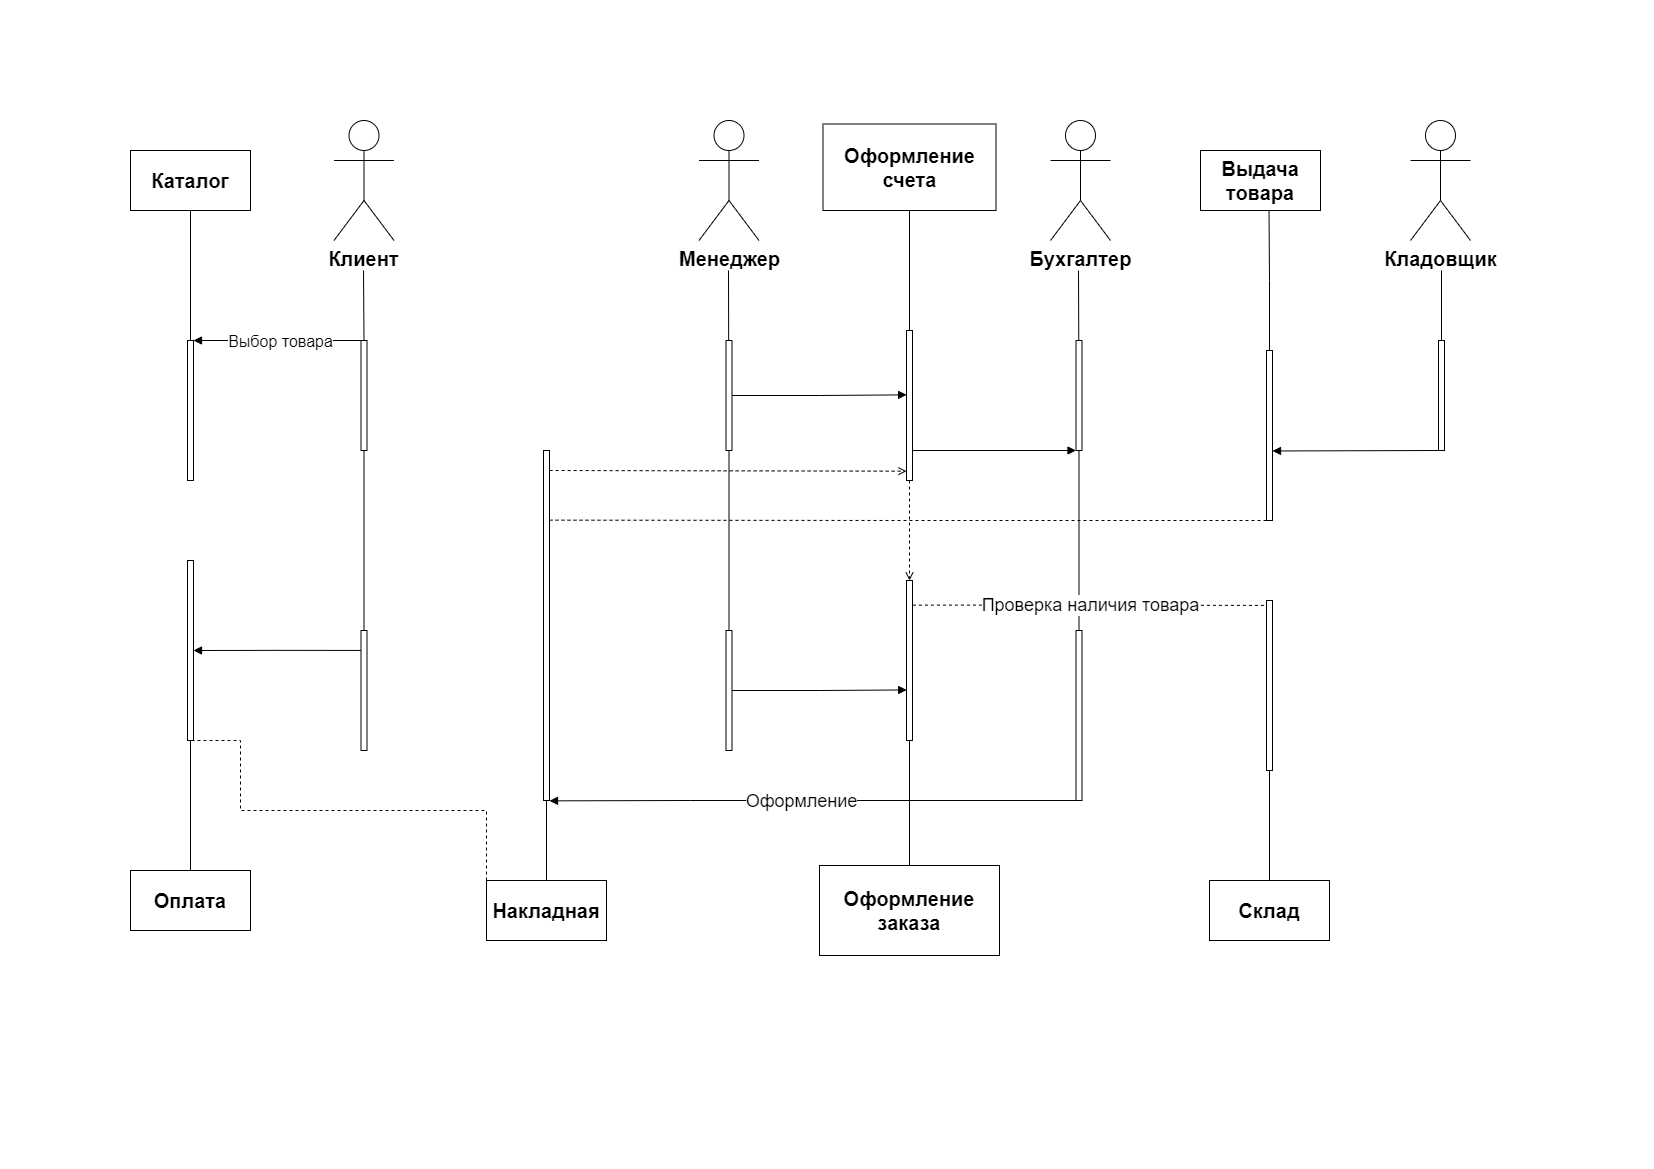

The diagram above was exported from draw.io. Its source (the exported page's mxGraphModel, read from the mxfile embedded in the PNG):
<mxGraphModel dx="1500" dy="774" grid="1" gridSize="10" guides="1" tooltips="1" connect="1" arrows="1" fold="1" page="1" pageScale="1" pageWidth="1654" pageHeight="1169" background="#FFFFFF" math="0" shadow="0">
  <root>
    <mxCell id="0" />
    <mxCell id="1" parent="0" />
    <mxCell id="hbtlOHFq4aCdc_K7-nN5-1" value="&lt;font style=&quot;font-size: 20px;&quot;&gt;&lt;b&gt;Менеджер&lt;/b&gt;&lt;/font&gt;" style="shape=umlActor;verticalLabelPosition=bottom;verticalAlign=top;html=1;outlineConnect=0;" parent="1" vertex="1">
      <mxGeometry x="698.5" y="120" width="60" height="120" as="geometry" />
    </mxCell>
    <mxCell id="hbtlOHFq4aCdc_K7-nN5-2" value="&lt;font style=&quot;font-size: 20px;&quot;&gt;&lt;b&gt;Бухгалтер&lt;/b&gt;&lt;/font&gt;" style="shape=umlActor;verticalLabelPosition=bottom;verticalAlign=top;html=1;outlineConnect=0;" parent="1" vertex="1">
      <mxGeometry x="1050" y="120" width="60" height="120" as="geometry" />
    </mxCell>
    <mxCell id="hbtlOHFq4aCdc_K7-nN5-3" value="&lt;b&gt;&lt;font style=&quot;font-size: 20px;&quot;&gt;Кладовщик&lt;/font&gt;&lt;/b&gt;" style="shape=umlActor;verticalLabelPosition=bottom;verticalAlign=top;html=1;outlineConnect=0;" parent="1" vertex="1">
      <mxGeometry x="1410" y="120" width="60" height="120" as="geometry" />
    </mxCell>
    <mxCell id="GsjE9fxIKpE5E79pNjjO-15" style="edgeStyle=orthogonalEdgeStyle;rounded=0;orthogonalLoop=1;jettySize=auto;html=1;entryX=0.5;entryY=0;entryDx=0;entryDy=0;endArrow=none;endFill=0;" parent="1" source="hbtlOHFq4aCdc_K7-nN5-15" target="GsjE9fxIKpE5E79pNjjO-13" edge="1">
      <mxGeometry relative="1" as="geometry" />
    </mxCell>
    <mxCell id="hbtlOHFq4aCdc_K7-nN5-15" value="" style="rounded=0;whiteSpace=wrap;html=1;" parent="1" vertex="1">
      <mxGeometry x="360.5" y="340" width="6" height="110" as="geometry" />
    </mxCell>
    <mxCell id="hbtlOHFq4aCdc_K7-nN5-17" value="&lt;font style=&quot;font-size: 20px;&quot;&gt;&lt;b&gt;Клиент&lt;/b&gt;&lt;/font&gt;" style="shape=umlActor;verticalLabelPosition=bottom;verticalAlign=top;html=1;outlineConnect=0;" parent="1" vertex="1">
      <mxGeometry x="333.5" y="120" width="60" height="120" as="geometry" />
    </mxCell>
    <mxCell id="hbtlOHFq4aCdc_K7-nN5-25" value="" style="endArrow=none;html=1;rounded=0;" parent="1" edge="1">
      <mxGeometry width="50" height="50" relative="1" as="geometry">
        <mxPoint x="363.5" y="340" as="sourcePoint" />
        <mxPoint x="363" y="270" as="targetPoint" />
      </mxGeometry>
    </mxCell>
    <mxCell id="hbtlOHFq4aCdc_K7-nN5-32" value="&lt;b style=&quot;font-size: 20px;&quot;&gt;&lt;font style=&quot;font-size: 20px;&quot;&gt;Оформление&lt;br&gt;счета&lt;/font&gt;&lt;/b&gt;" style="rounded=0;whiteSpace=wrap;html=1;" parent="1" vertex="1">
      <mxGeometry x="822.5" y="123.5" width="173" height="86.5" as="geometry" />
    </mxCell>
    <mxCell id="GsjE9fxIKpE5E79pNjjO-29" style="edgeStyle=orthogonalEdgeStyle;rounded=0;orthogonalLoop=1;jettySize=auto;html=1;entryX=0.5;entryY=1;entryDx=0;entryDy=0;endArrow=none;endFill=0;" parent="1" source="hbtlOHFq4aCdc_K7-nN5-33" target="GsjE9fxIKpE5E79pNjjO-23" edge="1">
      <mxGeometry relative="1" as="geometry" />
    </mxCell>
    <mxCell id="hbtlOHFq4aCdc_K7-nN5-33" value="&lt;font style=&quot;font-size: 20px;&quot;&gt;&lt;b&gt;Оформление&lt;br&gt;заказа&lt;br&gt;&lt;/b&gt;&lt;/font&gt;" style="rounded=0;whiteSpace=wrap;html=1;" parent="1" vertex="1">
      <mxGeometry x="819" y="865" width="180" height="90" as="geometry" />
    </mxCell>
    <mxCell id="GsjE9fxIKpE5E79pNjjO-28" style="edgeStyle=orthogonalEdgeStyle;rounded=0;orthogonalLoop=1;jettySize=auto;html=1;entryX=0.5;entryY=1;entryDx=0;entryDy=0;endArrow=none;endFill=0;" parent="1" source="hbtlOHFq4aCdc_K7-nN5-34" target="GsjE9fxIKpE5E79pNjjO-22" edge="1">
      <mxGeometry relative="1" as="geometry" />
    </mxCell>
    <mxCell id="GsjE9fxIKpE5E79pNjjO-90" style="edgeStyle=orthogonalEdgeStyle;rounded=0;orthogonalLoop=1;jettySize=auto;html=1;exitX=0;exitY=0;exitDx=0;exitDy=0;entryX=1;entryY=1;entryDx=0;entryDy=0;endArrow=none;endFill=0;dashed=1;" parent="1" source="hbtlOHFq4aCdc_K7-nN5-34" target="GsjE9fxIKpE5E79pNjjO-25" edge="1">
      <mxGeometry relative="1" as="geometry">
        <Array as="points">
          <mxPoint x="486" y="810" />
          <mxPoint x="240" y="810" />
          <mxPoint x="240" y="740" />
        </Array>
      </mxGeometry>
    </mxCell>
    <mxCell id="hbtlOHFq4aCdc_K7-nN5-34" value="&lt;font style=&quot;font-size: 20px;&quot;&gt;&lt;b&gt;Накладная&lt;/b&gt;&lt;/font&gt;" style="rounded=0;whiteSpace=wrap;html=1;" parent="1" vertex="1">
      <mxGeometry x="486" y="880" width="120" height="60" as="geometry" />
    </mxCell>
    <mxCell id="GsjE9fxIKpE5E79pNjjO-32" style="edgeStyle=orthogonalEdgeStyle;rounded=0;orthogonalLoop=1;jettySize=auto;html=1;entryX=0.5;entryY=1;entryDx=0;entryDy=0;endArrow=none;endFill=0;" parent="1" source="hbtlOHFq4aCdc_K7-nN5-35" target="GsjE9fxIKpE5E79pNjjO-25" edge="1">
      <mxGeometry relative="1" as="geometry" />
    </mxCell>
    <mxCell id="hbtlOHFq4aCdc_K7-nN5-35" value="&lt;font style=&quot;font-size: 20px;&quot;&gt;&lt;b&gt;Оплата&lt;/b&gt;&lt;/font&gt;" style="rounded=0;whiteSpace=wrap;html=1;" parent="1" vertex="1">
      <mxGeometry x="130" y="870" width="120" height="60" as="geometry" />
    </mxCell>
    <mxCell id="GsjE9fxIKpE5E79pNjjO-19" style="edgeStyle=orthogonalEdgeStyle;rounded=0;orthogonalLoop=1;jettySize=auto;html=1;entryX=0.5;entryY=0;entryDx=0;entryDy=0;endArrow=none;endFill=0;" parent="1" source="GsjE9fxIKpE5E79pNjjO-1" target="GsjE9fxIKpE5E79pNjjO-16" edge="1">
      <mxGeometry relative="1" as="geometry" />
    </mxCell>
    <mxCell id="GsjE9fxIKpE5E79pNjjO-1" value="" style="rounded=0;whiteSpace=wrap;html=1;" parent="1" vertex="1">
      <mxGeometry x="725.5" y="340" width="6" height="110" as="geometry" />
    </mxCell>
    <mxCell id="GsjE9fxIKpE5E79pNjjO-20" style="edgeStyle=orthogonalEdgeStyle;rounded=0;orthogonalLoop=1;jettySize=auto;html=1;entryX=0.5;entryY=0;entryDx=0;entryDy=0;endArrow=none;endFill=0;" parent="1" source="GsjE9fxIKpE5E79pNjjO-2" target="GsjE9fxIKpE5E79pNjjO-17" edge="1">
      <mxGeometry relative="1" as="geometry" />
    </mxCell>
    <mxCell id="GsjE9fxIKpE5E79pNjjO-2" value="" style="rounded=0;whiteSpace=wrap;html=1;" parent="1" vertex="1">
      <mxGeometry x="1075.5" y="340" width="6" height="110" as="geometry" />
    </mxCell>
    <mxCell id="GsjE9fxIKpE5E79pNjjO-3" value="" style="rounded=0;whiteSpace=wrap;html=1;" parent="1" vertex="1">
      <mxGeometry x="1438" y="340" width="6" height="110" as="geometry" />
    </mxCell>
    <mxCell id="GsjE9fxIKpE5E79pNjjO-4" value="" style="endArrow=none;html=1;rounded=0;" parent="1" edge="1">
      <mxGeometry width="50" height="50" relative="1" as="geometry">
        <mxPoint x="728.1600000000001" y="340" as="sourcePoint" />
        <mxPoint x="728" y="270" as="targetPoint" />
      </mxGeometry>
    </mxCell>
    <mxCell id="GsjE9fxIKpE5E79pNjjO-5" value="" style="endArrow=none;html=1;rounded=0;" parent="1" edge="1">
      <mxGeometry width="50" height="50" relative="1" as="geometry">
        <mxPoint x="1078.27" y="340" as="sourcePoint" />
        <mxPoint x="1078" y="270" as="targetPoint" />
      </mxGeometry>
    </mxCell>
    <mxCell id="GsjE9fxIKpE5E79pNjjO-31" style="edgeStyle=orthogonalEdgeStyle;rounded=0;orthogonalLoop=1;jettySize=auto;html=1;entryX=0.5;entryY=1;entryDx=0;entryDy=0;endArrow=none;endFill=0;" parent="1" source="GsjE9fxIKpE5E79pNjjO-7" target="GsjE9fxIKpE5E79pNjjO-24" edge="1">
      <mxGeometry relative="1" as="geometry" />
    </mxCell>
    <mxCell id="GsjE9fxIKpE5E79pNjjO-7" value="&lt;font style=&quot;font-size: 20px;&quot;&gt;&lt;b&gt;Склад&lt;/b&gt;&lt;/font&gt;" style="rounded=0;whiteSpace=wrap;html=1;" parent="1" vertex="1">
      <mxGeometry x="1209" y="880" width="120" height="60" as="geometry" />
    </mxCell>
    <mxCell id="GsjE9fxIKpE5E79pNjjO-100" style="edgeStyle=orthogonalEdgeStyle;rounded=0;orthogonalLoop=1;jettySize=auto;html=1;exitX=-0.017;exitY=0.166;exitDx=0;exitDy=0;entryX=1;entryY=0.5;entryDx=0;entryDy=0;exitPerimeter=0;endArrow=block;endFill=1;" parent="1" source="GsjE9fxIKpE5E79pNjjO-13" target="GsjE9fxIKpE5E79pNjjO-25" edge="1">
      <mxGeometry relative="1" as="geometry">
        <Array as="points" />
      </mxGeometry>
    </mxCell>
    <mxCell id="GsjE9fxIKpE5E79pNjjO-13" value="" style="rounded=0;whiteSpace=wrap;html=1;" parent="1" vertex="1">
      <mxGeometry x="360.5" y="630" width="6" height="120" as="geometry" />
    </mxCell>
    <mxCell id="GsjE9fxIKpE5E79pNjjO-16" value="" style="rounded=0;whiteSpace=wrap;html=1;" parent="1" vertex="1">
      <mxGeometry x="725.5" y="630" width="6" height="120" as="geometry" />
    </mxCell>
    <mxCell id="GsjE9fxIKpE5E79pNjjO-63" style="edgeStyle=orthogonalEdgeStyle;rounded=0;orthogonalLoop=1;jettySize=auto;html=1;exitX=0;exitY=1;exitDx=0;exitDy=0;entryX=1.327;entryY=1.001;entryDx=0;entryDy=0;entryPerimeter=0;endArrow=block;endFill=1;" parent="1" source="GsjE9fxIKpE5E79pNjjO-17" edge="1">
      <mxGeometry relative="1" as="geometry">
        <mxPoint x="549.002" y="800.35" as="targetPoint" />
        <mxPoint x="1073.54" y="799.9999999999997" as="sourcePoint" />
        <Array as="points">
          <mxPoint x="690" y="800" />
          <mxPoint x="690" y="800" />
        </Array>
      </mxGeometry>
    </mxCell>
    <mxCell id="GsjE9fxIKpE5E79pNjjO-64" value="&lt;font style=&quot;font-size: 18px;&quot;&gt;Оформление&lt;/font&gt;" style="edgeLabel;html=1;align=center;verticalAlign=middle;resizable=0;points=[];" parent="GsjE9fxIKpE5E79pNjjO-63" vertex="1" connectable="0">
      <mxGeometry x="0.0783" y="-2" relative="1" as="geometry">
        <mxPoint x="9" y="2" as="offset" />
      </mxGeometry>
    </mxCell>
    <mxCell id="GsjE9fxIKpE5E79pNjjO-17" value="" style="rounded=0;whiteSpace=wrap;html=1;" parent="1" vertex="1">
      <mxGeometry x="1075.5" y="630" width="6" height="170" as="geometry" />
    </mxCell>
    <mxCell id="GsjE9fxIKpE5E79pNjjO-22" value="" style="rounded=0;whiteSpace=wrap;html=1;" parent="1" vertex="1">
      <mxGeometry x="543" y="450" width="6" height="350" as="geometry" />
    </mxCell>
    <mxCell id="GsjE9fxIKpE5E79pNjjO-91" style="edgeStyle=orthogonalEdgeStyle;rounded=0;orthogonalLoop=1;jettySize=auto;html=1;exitX=1.07;exitY=0.154;exitDx=0;exitDy=0;entryX=0.273;entryY=0.029;entryDx=0;entryDy=0;entryPerimeter=0;exitPerimeter=0;dashed=1;endArrow=none;endFill=0;" parent="1" source="GsjE9fxIKpE5E79pNjjO-23" target="GsjE9fxIKpE5E79pNjjO-24" edge="1">
      <mxGeometry relative="1" as="geometry">
        <mxPoint x="1266.002" y="604.93" as="targetPoint" />
        <mxPoint x="912.3600000000002" y="585.0000000000006" as="sourcePoint" />
        <Array as="points" />
      </mxGeometry>
    </mxCell>
    <mxCell id="GsjE9fxIKpE5E79pNjjO-92" value="&lt;font style=&quot;font-size: 18px;&quot;&gt;Проверка наличия товара&lt;/font&gt;" style="edgeLabel;html=1;align=center;verticalAlign=middle;resizable=0;points=[];" parent="GsjE9fxIKpE5E79pNjjO-91" vertex="1" connectable="0">
      <mxGeometry x="0.1298" y="1" relative="1" as="geometry">
        <mxPoint x="-24" as="offset" />
      </mxGeometry>
    </mxCell>
    <mxCell id="GsjE9fxIKpE5E79pNjjO-23" value="" style="rounded=0;whiteSpace=wrap;html=1;" parent="1" vertex="1">
      <mxGeometry x="906" y="580" width="6" height="160" as="geometry" />
    </mxCell>
    <mxCell id="GsjE9fxIKpE5E79pNjjO-24" value="" style="rounded=0;whiteSpace=wrap;html=1;" parent="1" vertex="1">
      <mxGeometry x="1266" y="600" width="6" height="170" as="geometry" />
    </mxCell>
    <mxCell id="GsjE9fxIKpE5E79pNjjO-25" value="" style="rounded=0;whiteSpace=wrap;html=1;" parent="1" vertex="1">
      <mxGeometry x="187" y="560" width="6" height="180" as="geometry" />
    </mxCell>
    <mxCell id="GsjE9fxIKpE5E79pNjjO-38" value="&lt;b&gt;&lt;font style=&quot;font-size: 20px;&quot;&gt;Каталог&lt;/font&gt;&lt;/b&gt;" style="rounded=0;whiteSpace=wrap;html=1;" parent="1" vertex="1">
      <mxGeometry x="130" y="150" width="120" height="60" as="geometry" />
    </mxCell>
    <mxCell id="GsjE9fxIKpE5E79pNjjO-41" style="edgeStyle=orthogonalEdgeStyle;rounded=0;orthogonalLoop=1;jettySize=auto;html=1;entryX=0.5;entryY=1;entryDx=0;entryDy=0;endArrow=none;endFill=0;" parent="1" source="GsjE9fxIKpE5E79pNjjO-40" target="GsjE9fxIKpE5E79pNjjO-38" edge="1">
      <mxGeometry relative="1" as="geometry" />
    </mxCell>
    <mxCell id="GsjE9fxIKpE5E79pNjjO-40" value="" style="rounded=0;whiteSpace=wrap;html=1;" parent="1" vertex="1">
      <mxGeometry x="187" y="340" width="6" height="140" as="geometry" />
    </mxCell>
    <mxCell id="GsjE9fxIKpE5E79pNjjO-43" value="" style="endArrow=block;html=1;rounded=0;entryX=1;entryY=0;entryDx=0;entryDy=0;exitX=0;exitY=0;exitDx=0;exitDy=0;endFill=1;" parent="1" source="hbtlOHFq4aCdc_K7-nN5-15" target="GsjE9fxIKpE5E79pNjjO-40" edge="1">
      <mxGeometry width="50" height="50" relative="1" as="geometry">
        <mxPoint x="381" y="319.9" as="sourcePoint" />
        <mxPoint x="214.336" y="340" as="targetPoint" />
      </mxGeometry>
    </mxCell>
    <mxCell id="GsjE9fxIKpE5E79pNjjO-44" value="&lt;font style=&quot;font-size: 16px;&quot;&gt;Выбор товара&lt;/font&gt;" style="edgeLabel;html=1;align=center;verticalAlign=middle;resizable=0;points=[];" parent="GsjE9fxIKpE5E79pNjjO-43" vertex="1" connectable="0">
      <mxGeometry x="0.2412" y="-3" relative="1" as="geometry">
        <mxPoint x="23" y="3" as="offset" />
      </mxGeometry>
    </mxCell>
    <mxCell id="GsjE9fxIKpE5E79pNjjO-46" value="" style="rounded=0;whiteSpace=wrap;html=1;" parent="1" vertex="1">
      <mxGeometry x="906" y="330" width="6" height="150" as="geometry" />
    </mxCell>
    <mxCell id="GsjE9fxIKpE5E79pNjjO-49" value="" style="endArrow=none;html=1;rounded=0;exitX=0.5;exitY=0;exitDx=0;exitDy=0;entryX=0.5;entryY=1;entryDx=0;entryDy=0;endFill=0;" parent="1" source="GsjE9fxIKpE5E79pNjjO-46" target="hbtlOHFq4aCdc_K7-nN5-32" edge="1">
      <mxGeometry width="50" height="50" relative="1" as="geometry">
        <mxPoint x="880" y="320" as="sourcePoint" />
        <mxPoint x="930" y="270" as="targetPoint" />
      </mxGeometry>
    </mxCell>
    <mxCell id="GsjE9fxIKpE5E79pNjjO-55" value="" style="edgeStyle=orthogonalEdgeStyle;rounded=0;orthogonalLoop=1;jettySize=auto;html=1;entryX=0.033;entryY=0.684;entryDx=0;entryDy=0;entryPerimeter=0;endArrow=block;endFill=1;" parent="1" source="GsjE9fxIKpE5E79pNjjO-16" target="GsjE9fxIKpE5E79pNjjO-23" edge="1">
      <mxGeometry relative="1" as="geometry" />
    </mxCell>
    <mxCell id="GsjE9fxIKpE5E79pNjjO-56" style="edgeStyle=orthogonalEdgeStyle;rounded=0;orthogonalLoop=1;jettySize=auto;html=1;entryX=0.022;entryY=0.429;entryDx=0;entryDy=0;entryPerimeter=0;endArrow=block;endFill=1;" parent="1" source="GsjE9fxIKpE5E79pNjjO-1" target="GsjE9fxIKpE5E79pNjjO-46" edge="1">
      <mxGeometry relative="1" as="geometry" />
    </mxCell>
    <mxCell id="GsjE9fxIKpE5E79pNjjO-58" style="edgeStyle=orthogonalEdgeStyle;rounded=0;orthogonalLoop=1;jettySize=auto;html=1;dashed=1;endArrow=open;endFill=0;entryX=0.5;entryY=0;entryDx=0;entryDy=0;" parent="1" source="GsjE9fxIKpE5E79pNjjO-46" target="GsjE9fxIKpE5E79pNjjO-23" edge="1">
      <mxGeometry relative="1" as="geometry">
        <mxPoint x="909" y="578" as="targetPoint" />
      </mxGeometry>
    </mxCell>
    <mxCell id="GsjE9fxIKpE5E79pNjjO-61" value="" style="endArrow=block;html=1;rounded=0;entryX=0;entryY=1;entryDx=0;entryDy=0;exitX=1.222;exitY=0.8;exitDx=0;exitDy=0;exitPerimeter=0;endFill=1;" parent="1" target="GsjE9fxIKpE5E79pNjjO-2" edge="1">
      <mxGeometry width="50" height="50" relative="1" as="geometry">
        <mxPoint x="912.0020000000001" y="450" as="sourcePoint" />
        <mxPoint x="1074.17" y="450" as="targetPoint" />
      </mxGeometry>
    </mxCell>
    <mxCell id="GsjE9fxIKpE5E79pNjjO-67" value="" style="endArrow=open;html=1;rounded=0;entryX=0;entryY=0.128;entryDx=0;entryDy=0;entryPerimeter=0;exitX=1.025;exitY=0.428;exitDx=0;exitDy=0;exitPerimeter=0;endFill=0;dashed=1;" parent="1" edge="1">
      <mxGeometry width="50" height="50" relative="1" as="geometry">
        <mxPoint x="549.1499999999999" y="469.99999999999994" as="sourcePoint" />
        <mxPoint x="906" y="470.6799999999998" as="targetPoint" />
      </mxGeometry>
    </mxCell>
    <mxCell id="GsjE9fxIKpE5E79pNjjO-70" value="&lt;font style=&quot;font-size: 20px;&quot;&gt;&lt;b&gt;Выдача&lt;br&gt;товара&lt;br&gt;&lt;/b&gt;&lt;/font&gt;" style="rounded=0;whiteSpace=wrap;html=1;" parent="1" vertex="1">
      <mxGeometry x="1200" y="150" width="120" height="60" as="geometry" />
    </mxCell>
    <mxCell id="GsjE9fxIKpE5E79pNjjO-71" value="" style="rounded=0;whiteSpace=wrap;html=1;" parent="1" vertex="1">
      <mxGeometry x="1266" y="350" width="6" height="170" as="geometry" />
    </mxCell>
    <mxCell id="GsjE9fxIKpE5E79pNjjO-72" style="edgeStyle=orthogonalEdgeStyle;rounded=0;orthogonalLoop=1;jettySize=auto;html=1;entryX=0.571;entryY=0.994;entryDx=0;entryDy=0;entryPerimeter=0;endArrow=none;endFill=0;" parent="1" source="GsjE9fxIKpE5E79pNjjO-71" target="GsjE9fxIKpE5E79pNjjO-70" edge="1">
      <mxGeometry relative="1" as="geometry" />
    </mxCell>
    <mxCell id="GsjE9fxIKpE5E79pNjjO-74" value="" style="endArrow=block;html=1;rounded=0;exitX=0;exitY=1;exitDx=0;exitDy=0;entryX=1.002;entryY=0.591;entryDx=0;entryDy=0;entryPerimeter=0;endFill=1;" parent="1" source="GsjE9fxIKpE5E79pNjjO-3" target="GsjE9fxIKpE5E79pNjjO-71" edge="1">
      <mxGeometry width="50" height="50" relative="1" as="geometry">
        <mxPoint x="1190" y="620" as="sourcePoint" />
        <mxPoint x="1240" y="570" as="targetPoint" />
      </mxGeometry>
    </mxCell>
    <mxCell id="GsjE9fxIKpE5E79pNjjO-75" style="edgeStyle=orthogonalEdgeStyle;rounded=0;orthogonalLoop=1;jettySize=auto;html=1;exitX=0;exitY=1;exitDx=0;exitDy=0;entryX=0.957;entryY=0.199;entryDx=0;entryDy=0;entryPerimeter=0;endArrow=none;endFill=0;dashed=1;" parent="1" source="GsjE9fxIKpE5E79pNjjO-71" target="GsjE9fxIKpE5E79pNjjO-22" edge="1">
      <mxGeometry relative="1" as="geometry">
        <Array as="points">
          <mxPoint x="908" y="520" />
        </Array>
      </mxGeometry>
    </mxCell>
    <mxCell id="GsjE9fxIKpE5E79pNjjO-89" value="" style="endArrow=none;html=1;rounded=0;exitX=0.5;exitY=0;exitDx=0;exitDy=0;" parent="1" source="GsjE9fxIKpE5E79pNjjO-3" edge="1">
      <mxGeometry width="50" height="50" relative="1" as="geometry">
        <mxPoint x="1130" y="300" as="sourcePoint" />
        <mxPoint x="1441" y="270" as="targetPoint" />
      </mxGeometry>
    </mxCell>
  </root>
</mxGraphModel>